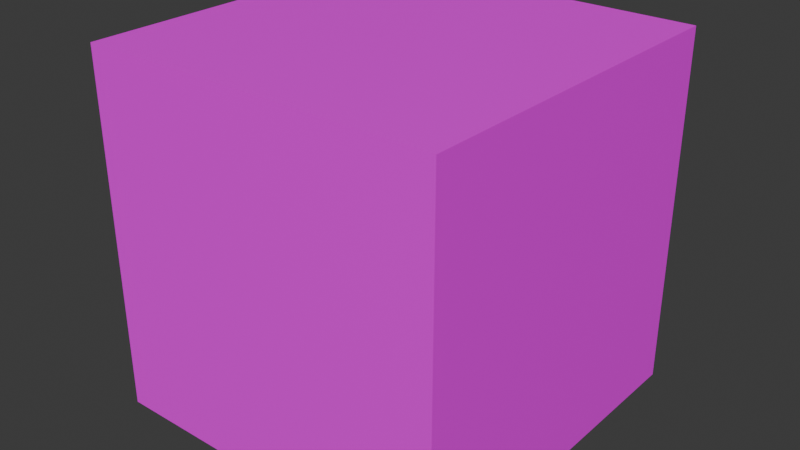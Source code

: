 # Source: wall_3.blend  (saved by Blender 4.4.32; exported with 4.5.12 LTS)
import bpy
from mathutils import Matrix  # noqa: F401  (used for matrix-valued properties, if any)

bpy.ops.wm.read_factory_settings(use_empty=True)
scene = bpy.context.scene
scene.name = 'Scene'

# ---- collections
col_collection = bpy.data.collections.new('Collection'); scene.collection.children.link(col_collection)

# ---- images (referenced by path relative to the original .blend; pixels are not part of the script)
import os
ASSET_DIR = os.environ.get("B2B_ASSET_DIR", "")  # directory of the original .blend (textures are referenced by path, not embedded)
HERE = os.path.dirname(os.path.abspath(__file__))  # packed textures are extracted next to this script under _unpacked/

def load_image(name, relpath, width, height, colorspace="sRGB"):
    """Load a texture the original file referenced (path relative to the .blend, or extracted next to this script)."""
    p = next((c for c in (os.path.join(HERE, relpath), os.path.join(ASSET_DIR, relpath)) if relpath and os.path.exists(c)), "")
    if p:
        img = bpy.data.images.load(p, check_existing=True)
        img.name = name
    else:  # same state as the original file: an image datablock whose file is absent (Cycles renders it pink)
        img = bpy.data.images.new(name, width, height)
        img.source = "FILE"
        img.filepath = "//" + (relpath or name)
    img.colorspace_settings.name = colorspace
    return img
img_diffuse_bmp_001 = load_image('diffuse.bmp.001', 'diffuse.bmp', 1024, 1024, 'sRGB')

# ---- materials (node trees are filled in below, after node groups)
mat_material = bpy.data.materials.new('Material')
mat_material.alpha_threshold = 0.0
mat_material.roughness = 0.5
mat_material.line_color = (0.0, 0.0, 0.0, 1.0)

# ---- material node trees
mat_material.use_nodes = True; mat_material.node_tree.nodes.clear()
_N = mat_material.node_tree.nodes; _L = mat_material.node_tree.links
n0 = _N.new('ShaderNodeOutputMaterial'); n0.name = 'Material Output'; n0.location = (300, 300)
n1 = _N.new('ShaderNodeBsdfPrincipled'); n1.name = 'Principled BSDF'; n1.location = (10, 300)
n1.inputs[3].default_value = 1.45
n2 = _N.new('ShaderNodeTexImage'); n2.name = 'Image Texture'; n2.location = (-280, 280)
n2.image = img_diffuse_bmp_001
n2.interpolation = 'Closest'
_L.new(n1.outputs[0], n0.inputs[0])
_L.new(n2.outputs[0], n1.inputs[0])
n0.is_active_output = True

# ---- world
world_world = bpy.data.worlds.new('World'); scene.world = world_world
world_world.use_nodes = True; world_world.node_tree.nodes.clear()
_N = world_world.node_tree.nodes; _L = world_world.node_tree.links
n0 = _N.new('ShaderNodeOutputWorld'); n0.name = 'World Output'; n0.location = (300, 300)
n1 = _N.new('ShaderNodeBackground'); n1.name = 'Background'; n1.location = (10, 300)
n1.inputs[0].default_value = (0.05088, 0.05088, 0.05088, 1.0)
_L.new(n1.outputs[0], n0.inputs[0])
n0.is_active_output = True
world_world.color = (0.05088, 0.05088, 0.05088)
world_world.sun_shadow_jitter_overblur = 0.0

# ---- meshes
me_cube = bpy.data.meshes.new('Cube')
me_cube.from_pydata([(1.5, -1.5, 3.0), (1.5, -1.5, 1.192e-07), (-1.5, -1.5, 3.0), (-1.5, -1.5, 1.192e-07), (1.5, 1.5, 3.0), (1.5, 1.5, 1.192e-07), (-1.5, 1.5, 3.0), (-1.5, 1.5, 1.192e-07)], [], [(0, 2, 6, 4), (5, 7, 3, 1), (1, 3, 2, 0), (5, 1, 0, 4)])
_uv = me_cube.uv_layers.new(name='UVMap')
_uv.uv.foreach_set('vector', [0.4824, 0.9303, 0.4824, 0.9303, 0.4824, 0.9303, 0.4824, 0.9303, 0.5146, 0.9437, 0.5146, 0.9437, 0.5146, 0.9437, 0.5146, 0.9437, 0.5478, 0.9303, 0.5478, 0.9303, 0.5478, 0.9303, 0.5478, 0.9303, 0.5498, 0.9523, 0.5498, 0.9523, 0.5498, 0.9523, 0.5498, 0.9523])
me_cube.materials.append(mat_material)
me_cube.use_mirror_vertex_groups = False
me_cube.update()

# ---- objects
ob_cube = bpy.data.objects.new('Cube', me_cube)

# ---- transforms, parenting, visibility, modifiers, constraints
ob_cube.location = (0.0, 0.0, 0.0)
ob_cube.lock_rotations_4d = False
ob_cube.empty_display_type = 'ARROWS'
ob_cube.lineart.crease_threshold = 0.0

# ---- collection membership
col_collection.objects.link(ob_cube)

# ---- scene / render settings (as saved in the file)
scene.frame_start = 1; scene.frame_end = 250; scene.frame_set(1)
scene.render.engine = 'BLENDER_EEVEE_NEXT'
bpy.context.view_layer.update()

# ---- added for rendering (the .blend has no active camera and no usable light): camera, sun
cam_auto = bpy.data.cameras.new('AutoCamera')
cam_auto.lens = 50.0
cam_auto.sensor_width = 36.0
cam_auto.clip_end = 1000.0
ob_auto_camera = bpy.data.objects.new('AutoCamera', cam_auto)
scene.collection.objects.link(ob_auto_camera)
ob_auto_camera.location = (4.80761, -5.76913, 5.34609)
ob_auto_camera.rotation_euler = (1.09748, -7.21219e-08, 0.694738)
scene.camera = ob_auto_camera
light_auto_sun = bpy.data.lights.new('AutoSun', 'SUN')
light_auto_sun.energy = 3.0
light_auto_sun.angle = 0.0523599
ob_auto_sun = bpy.data.objects.new('AutoSun', light_auto_sun)
scene.collection.objects.link(ob_auto_sun)
ob_auto_sun.rotation_euler = (0.872665, 0.174533, 0.523599)
bpy.context.view_layer.update()
